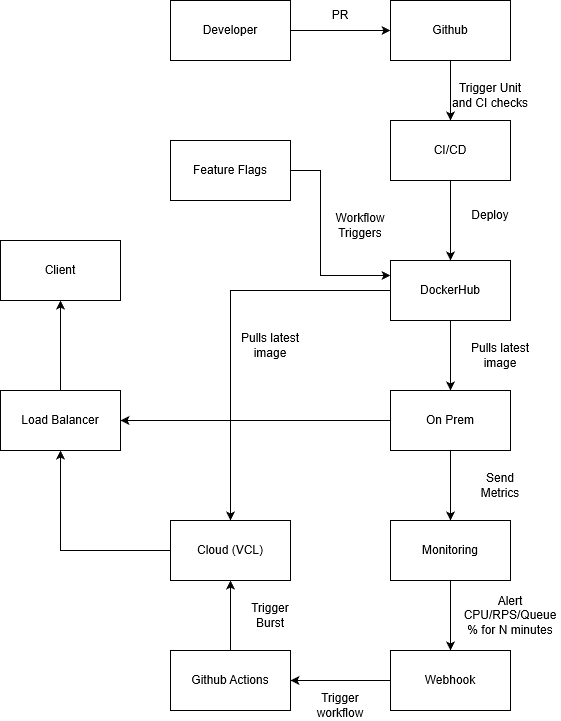

The diagram above was exported from draw.io. Its source (the exported page's mxGraphModel, read from the mxfile embedded in the PNG):
<mxGraphModel dx="2417" dy="966" grid="1" gridSize="10" guides="1" tooltips="1" connect="1" arrows="1" fold="1" page="1" pageScale="1" pageWidth="850" pageHeight="1100" math="0" shadow="0">
  <root>
    <mxCell id="0" />
    <mxCell id="1" parent="0" />
    <mxCell id="QsqT88cmxuyiHRA7_BPw-3" edge="1" parent="1" source="QsqT88cmxuyiHRA7_BPw-1" style="edgeStyle=orthogonalEdgeStyle;rounded=0;orthogonalLoop=1;jettySize=auto;html=1;entryX=0;entryY=0.5;entryDx=0;entryDy=0;" target="QsqT88cmxuyiHRA7_BPw-2">
      <mxGeometry relative="1" as="geometry" />
    </mxCell>
    <mxCell id="QsqT88cmxuyiHRA7_BPw-1" parent="1" style="rounded=0;whiteSpace=wrap;html=1;" value="Developer" vertex="1">
      <mxGeometry height="60" width="120" x="160" y="160" as="geometry" />
    </mxCell>
    <mxCell id="QsqT88cmxuyiHRA7_BPw-6" edge="1" parent="1" source="QsqT88cmxuyiHRA7_BPw-2" style="edgeStyle=orthogonalEdgeStyle;rounded=0;orthogonalLoop=1;jettySize=auto;html=1;entryX=0.5;entryY=0;entryDx=0;entryDy=0;" target="QsqT88cmxuyiHRA7_BPw-5">
      <mxGeometry relative="1" as="geometry" />
    </mxCell>
    <mxCell id="QsqT88cmxuyiHRA7_BPw-2" parent="1" style="rounded=0;whiteSpace=wrap;html=1;" value="Github" vertex="1">
      <mxGeometry height="60" width="120" x="380" y="160" as="geometry" />
    </mxCell>
    <mxCell id="QsqT88cmxuyiHRA7_BPw-4" parent="1" style="text;html=1;whiteSpace=wrap;strokeColor=none;fillColor=none;align=center;verticalAlign=middle;rounded=0;" value="PR" vertex="1">
      <mxGeometry height="30" width="60" x="300" y="160" as="geometry" />
    </mxCell>
    <mxCell id="QsqT88cmxuyiHRA7_BPw-14" edge="1" parent="1" source="QsqT88cmxuyiHRA7_BPw-5" style="edgeStyle=orthogonalEdgeStyle;rounded=0;orthogonalLoop=1;jettySize=auto;html=1;entryX=0.5;entryY=0;entryDx=0;entryDy=0;" target="QsqT88cmxuyiHRA7_BPw-13">
      <mxGeometry relative="1" as="geometry" />
    </mxCell>
    <mxCell id="QsqT88cmxuyiHRA7_BPw-5" parent="1" style="rounded=0;whiteSpace=wrap;html=1;" value="CI/CD" vertex="1">
      <mxGeometry height="60" width="120" x="380" y="280" as="geometry" />
    </mxCell>
    <mxCell id="QsqT88cmxuyiHRA7_BPw-7" parent="1" style="text;html=1;whiteSpace=wrap;strokeColor=none;fillColor=none;align=center;verticalAlign=middle;rounded=0;" value="Trigger Unit and CI checks" vertex="1">
      <mxGeometry height="30" width="80" x="440" y="240" as="geometry" />
    </mxCell>
    <mxCell id="QsqT88cmxuyiHRA7_BPw-17" edge="1" parent="1" source="QsqT88cmxuyiHRA7_BPw-13" style="edgeStyle=orthogonalEdgeStyle;rounded=0;orthogonalLoop=1;jettySize=auto;html=1;exitX=0.5;exitY=1;exitDx=0;exitDy=0;" target="QsqT88cmxuyiHRA7_BPw-16">
      <mxGeometry relative="1" as="geometry" />
    </mxCell>
    <mxCell id="QsqT88cmxuyiHRA7_BPw-31" edge="1" parent="1" source="QsqT88cmxuyiHRA7_BPw-13" style="edgeStyle=orthogonalEdgeStyle;rounded=0;orthogonalLoop=1;jettySize=auto;html=1;entryX=0.5;entryY=0;entryDx=0;entryDy=0;" target="QsqT88cmxuyiHRA7_BPw-28">
      <mxGeometry relative="1" as="geometry" />
    </mxCell>
    <mxCell id="QsqT88cmxuyiHRA7_BPw-13" parent="1" style="rounded=0;whiteSpace=wrap;html=1;" value="DockerHub" vertex="1">
      <mxGeometry height="60" width="120" x="380" y="420" as="geometry" />
    </mxCell>
    <mxCell id="QsqT88cmxuyiHRA7_BPw-15" parent="1" style="text;html=1;whiteSpace=wrap;strokeColor=none;fillColor=none;align=center;verticalAlign=middle;rounded=0;" value="Deploy" vertex="1">
      <mxGeometry height="30" width="60" x="450" y="360" as="geometry" />
    </mxCell>
    <mxCell id="QsqT88cmxuyiHRA7_BPw-20" edge="1" parent="1" source="QsqT88cmxuyiHRA7_BPw-16" style="edgeStyle=orthogonalEdgeStyle;rounded=0;orthogonalLoop=1;jettySize=auto;html=1;entryX=0.5;entryY=0;entryDx=0;entryDy=0;" target="QsqT88cmxuyiHRA7_BPw-19">
      <mxGeometry relative="1" as="geometry" />
    </mxCell>
    <mxCell id="JT8vzxuBpO2nlQhfPAMC-3" edge="1" parent="1" source="QsqT88cmxuyiHRA7_BPw-16" style="edgeStyle=orthogonalEdgeStyle;rounded=0;orthogonalLoop=1;jettySize=auto;html=1;" target="JT8vzxuBpO2nlQhfPAMC-1">
      <mxGeometry relative="1" as="geometry" />
    </mxCell>
    <mxCell id="QsqT88cmxuyiHRA7_BPw-16" parent="1" style="rounded=0;whiteSpace=wrap;html=1;" value="On Prem" vertex="1">
      <mxGeometry height="60" width="120" x="380" y="550" as="geometry" />
    </mxCell>
    <mxCell id="QsqT88cmxuyiHRA7_BPw-18" parent="1" style="text;html=1;whiteSpace=wrap;strokeColor=none;fillColor=none;align=center;verticalAlign=middle;rounded=0;" value="Pulls latest image" vertex="1">
      <mxGeometry height="30" width="80" x="450" y="500" as="geometry" />
    </mxCell>
    <mxCell id="QsqT88cmxuyiHRA7_BPw-23" edge="1" parent="1" source="QsqT88cmxuyiHRA7_BPw-19" style="edgeStyle=orthogonalEdgeStyle;rounded=0;orthogonalLoop=1;jettySize=auto;html=1;entryX=0.5;entryY=0;entryDx=0;entryDy=0;" target="QsqT88cmxuyiHRA7_BPw-22">
      <mxGeometry relative="1" as="geometry" />
    </mxCell>
    <mxCell id="QsqT88cmxuyiHRA7_BPw-19" parent="1" style="rounded=0;whiteSpace=wrap;html=1;" value="Monitoring" vertex="1">
      <mxGeometry height="60" width="120" x="380" y="680" as="geometry" />
    </mxCell>
    <mxCell id="QsqT88cmxuyiHRA7_BPw-21" parent="1" style="text;html=1;whiteSpace=wrap;strokeColor=none;fillColor=none;align=center;verticalAlign=middle;rounded=0;" value="Send Metrics" vertex="1">
      <mxGeometry height="30" width="60" x="460" y="630" as="geometry" />
    </mxCell>
    <mxCell id="QsqT88cmxuyiHRA7_BPw-26" edge="1" parent="1" source="QsqT88cmxuyiHRA7_BPw-22" style="edgeStyle=orthogonalEdgeStyle;rounded=0;orthogonalLoop=1;jettySize=auto;html=1;entryX=1;entryY=0.5;entryDx=0;entryDy=0;" target="QsqT88cmxuyiHRA7_BPw-25">
      <mxGeometry relative="1" as="geometry" />
    </mxCell>
    <mxCell id="QsqT88cmxuyiHRA7_BPw-22" parent="1" style="rounded=0;whiteSpace=wrap;html=1;" value="Webhook" vertex="1">
      <mxGeometry height="60" width="120" x="380" y="810" as="geometry" />
    </mxCell>
    <mxCell id="QsqT88cmxuyiHRA7_BPw-24" parent="1" style="text;html=1;whiteSpace=wrap;strokeColor=none;fillColor=none;align=center;verticalAlign=middle;rounded=0;" value="Alert CPU/RPS/Queue % for N minutes" vertex="1">
      <mxGeometry height="30" width="100" x="450" y="760" as="geometry" />
    </mxCell>
    <mxCell id="QsqT88cmxuyiHRA7_BPw-29" edge="1" parent="1" source="QsqT88cmxuyiHRA7_BPw-25" style="edgeStyle=orthogonalEdgeStyle;rounded=0;orthogonalLoop=1;jettySize=auto;html=1;entryX=0.5;entryY=1;entryDx=0;entryDy=0;" target="QsqT88cmxuyiHRA7_BPw-28">
      <mxGeometry relative="1" as="geometry" />
    </mxCell>
    <mxCell id="QsqT88cmxuyiHRA7_BPw-25" parent="1" style="rounded=0;whiteSpace=wrap;html=1;" value="Github Actions" vertex="1">
      <mxGeometry height="60" width="120" x="160" y="810" as="geometry" />
    </mxCell>
    <mxCell id="QsqT88cmxuyiHRA7_BPw-27" parent="1" style="text;html=1;whiteSpace=wrap;strokeColor=none;fillColor=none;align=center;verticalAlign=middle;rounded=0;" value="Trigger workflow" vertex="1">
      <mxGeometry height="30" width="60" x="300" y="850" as="geometry" />
    </mxCell>
    <mxCell id="JT8vzxuBpO2nlQhfPAMC-4" edge="1" parent="1" source="QsqT88cmxuyiHRA7_BPw-28" style="edgeStyle=orthogonalEdgeStyle;rounded=0;orthogonalLoop=1;jettySize=auto;html=1;entryX=0.5;entryY=1;entryDx=0;entryDy=0;" target="JT8vzxuBpO2nlQhfPAMC-1">
      <mxGeometry relative="1" as="geometry">
        <mxPoint x="50" y="620" as="targetPoint" />
      </mxGeometry>
    </mxCell>
    <mxCell id="QsqT88cmxuyiHRA7_BPw-28" parent="1" style="rounded=0;whiteSpace=wrap;html=1;" value="Cloud (VCL)" vertex="1">
      <mxGeometry height="60" width="120" x="160" y="680" as="geometry" />
    </mxCell>
    <mxCell id="QsqT88cmxuyiHRA7_BPw-30" parent="1" style="text;html=1;whiteSpace=wrap;strokeColor=none;fillColor=none;align=center;verticalAlign=middle;rounded=0;" value="Trigger Burst" vertex="1">
      <mxGeometry height="30" width="60" x="230" y="760" as="geometry" />
    </mxCell>
    <mxCell id="QsqT88cmxuyiHRA7_BPw-32" parent="1" style="text;html=1;whiteSpace=wrap;strokeColor=none;fillColor=none;align=center;verticalAlign=middle;rounded=0;" value="Pulls latest image" vertex="1">
      <mxGeometry height="30" width="80" x="220" y="490" as="geometry" />
    </mxCell>
    <mxCell id="JT8vzxuBpO2nlQhfPAMC-1" parent="1" style="rounded=0;whiteSpace=wrap;html=1;" value="Load Balancer" vertex="1">
      <mxGeometry height="60" width="120" x="-10" y="550" as="geometry" />
    </mxCell>
    <mxCell id="JT8vzxuBpO2nlQhfPAMC-2" parent="1" style="rounded=0;whiteSpace=wrap;html=1;" value="Client" vertex="1">
      <mxGeometry height="60" width="120" x="-10" y="400" as="geometry" />
    </mxCell>
    <mxCell id="JT8vzxuBpO2nlQhfPAMC-5" edge="1" parent="1" source="JT8vzxuBpO2nlQhfPAMC-1" style="edgeStyle=orthogonalEdgeStyle;rounded=0;orthogonalLoop=1;jettySize=auto;html=1;entryX=0.5;entryY=1;entryDx=0;entryDy=0;" target="JT8vzxuBpO2nlQhfPAMC-2">
      <mxGeometry relative="1" as="geometry" />
    </mxCell>
    <mxCell id="JT8vzxuBpO2nlQhfPAMC-7" edge="1" parent="1" source="JT8vzxuBpO2nlQhfPAMC-6" style="edgeStyle=orthogonalEdgeStyle;rounded=0;orthogonalLoop=1;jettySize=auto;html=1;entryX=0;entryY=0.25;entryDx=0;entryDy=0;" target="QsqT88cmxuyiHRA7_BPw-13">
      <mxGeometry relative="1" as="geometry">
        <Array as="points">
          <mxPoint x="310" y="330" />
          <mxPoint x="310" y="435" />
        </Array>
      </mxGeometry>
    </mxCell>
    <mxCell id="JT8vzxuBpO2nlQhfPAMC-6" parent="1" style="rounded=0;whiteSpace=wrap;html=1;" value="Feature Flags" vertex="1">
      <mxGeometry height="60" width="120" x="160" y="300" as="geometry" />
    </mxCell>
    <mxCell id="JT8vzxuBpO2nlQhfPAMC-8" parent="1" style="text;html=1;whiteSpace=wrap;strokeColor=none;fillColor=none;align=center;verticalAlign=middle;rounded=0;" value="Workflow Triggers" vertex="1">
      <mxGeometry height="30" width="60" x="320" y="370" as="geometry" />
    </mxCell>
  </root>
</mxGraphModel>